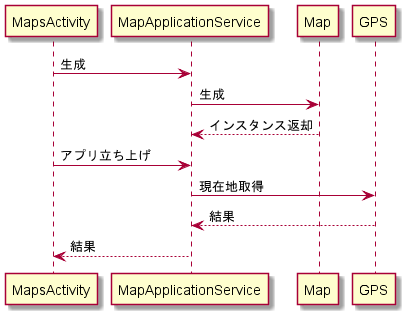

The diagram above was rendered by PlantUML. Its source (embedded in the PNG):
@startuml

MapsActivity -> MapApplicationService: 生成
MapApplicationService -> Map: 生成
Map --> MapApplicationService: インスタンス返却

MapsActivity -> MapApplicationService: アプリ立ち上げ
MapApplicationService -> GPS: 現在地取得
' GPS -> Location: 位置情報生成
' Location --> GPS: 位置情報返却
' GPS --> MapApplicationService: 位置情報返却
GPS --> MapApplicationService: 結果
MapApplicationService --> MapsActivity: 結果

@enduml